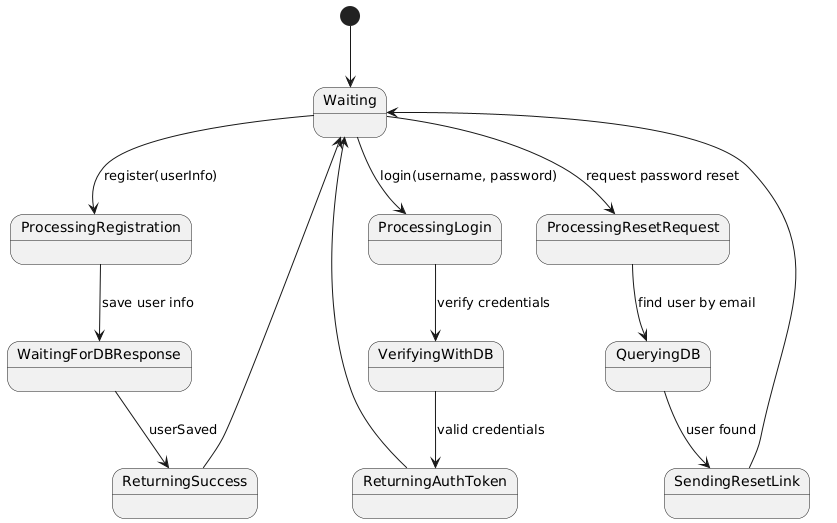

The diagram above was rendered by PlantUML. Its source (embedded in the PNG):
@startuml
[*] --> Waiting

Waiting --> ProcessingRegistration : register(userInfo)
ProcessingRegistration --> WaitingForDBResponse : save user info
WaitingForDBResponse --> ReturningSuccess : userSaved
ReturningSuccess --> Waiting

Waiting --> ProcessingLogin : login(username, password)
ProcessingLogin --> VerifyingWithDB : verify credentials
VerifyingWithDB --> ReturningAuthToken : valid credentials
ReturningAuthToken --> Waiting

Waiting --> ProcessingResetRequest : request password reset
ProcessingResetRequest --> QueryingDB : find user by email
QueryingDB --> SendingResetLink : user found
SendingResetLink --> Waiting
@enduml